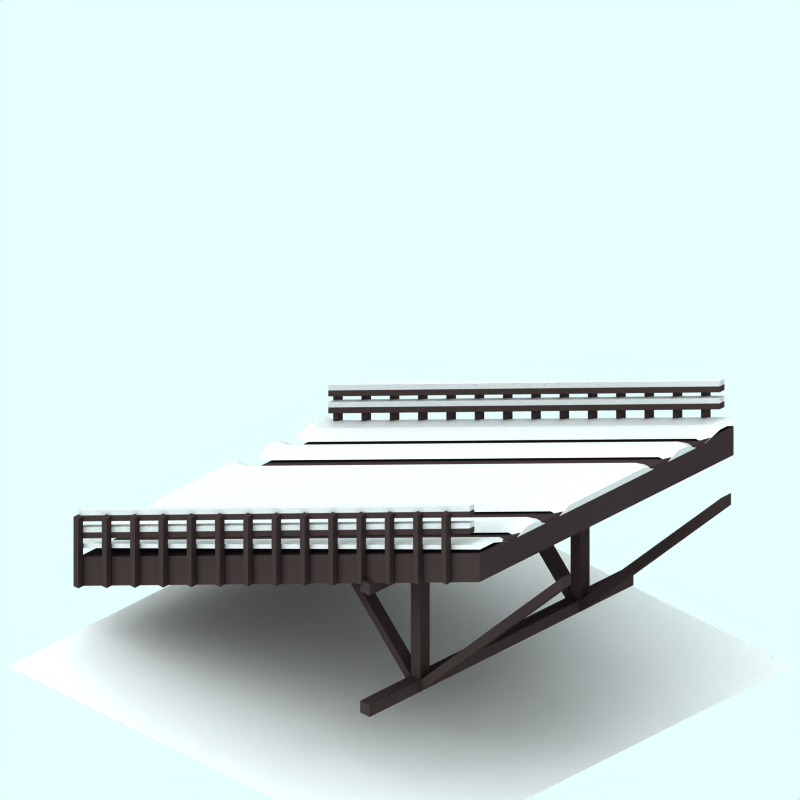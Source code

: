 # Source: slope-end-snow.blend  (saved by Blender 2.48.1; exported with 4.5.12 LTS)
import bpy
from mathutils import Matrix  # noqa: F401  (used for matrix-valued properties, if any)

bpy.ops.wm.read_factory_settings(use_empty=True)
scene = bpy.context.scene
scene.name = 'Scene'

# ---- collections
col_collection_1 = bpy.data.collections.new('Collection 1'); scene.collection.children.link(col_collection_1)
col_collection_2 = bpy.data.collections.new('Collection 2'); scene.collection.children.link(col_collection_2)
col_collection_2.hide_render = True
col_collection_2.hide_viewport = True
col_collection_3 = bpy.data.collections.new('Collection 3'); scene.collection.children.link(col_collection_3)
col_collection_4 = bpy.data.collections.new('Collection 4'); scene.collection.children.link(col_collection_4)
col_collection_4.hide_render = True
col_collection_4.hide_viewport = True

# ---- materials (node trees are filled in below, after node groups)
mat_wood = bpy.data.materials.new('Wood')
mat_wood.alpha_threshold = 0.0
mat_wood.preview_render_type = 'FLAT'
mat_wood.diffuse_color = (0.2, 0.1627, 0.1627, 1.0)
mat_wood.roughness = 0.5
mat_wood.line_color = (0.0, 0.0, 0.0, 1.0)
mat_snow_001 = bpy.data.materials.new('Snow.001')
mat_snow_001.alpha_threshold = 0.0
mat_snow_001.preview_render_type = 'FLAT'
mat_snow_001.diffuse_color = (0.6559, 0.6559, 0.6559, 1.0)
mat_snow_001.roughness = 0.5
mat_snow_001.line_color = (0.0, 0.0, 0.0, 1.0)
mat_wood_002 = bpy.data.materials.new('Wood.002')
mat_wood_002.alpha_threshold = 0.0
mat_wood_002.preview_render_type = 'CUBE'
mat_wood_002.diffuse_color = (0.2, 0.1627, 0.1627, 1.0)
mat_wood_002.roughness = 0.5
mat_wood_002.line_color = (0.0, 0.0, 0.0, 1.0)
mat_transparent = bpy.data.materials.new('Transparent')
mat_transparent.alpha_threshold = 0.0
mat_transparent.preview_render_type = 'FLAT'
mat_transparent.roughness = 0.5
mat_snow = bpy.data.materials.new('Snow')
mat_snow.alpha_threshold = 0.0
mat_snow.preview_render_type = 'FLAT'
mat_snow.diffuse_color = (0.6975, 0.6975, 0.6975, 1.0)
mat_snow.roughness = 0.5
mat_snow.line_color = (0.0, 0.0, 0.0, 1.0)
mat_tarmac_001 = bpy.data.materials.new('Tarmac.001')
mat_tarmac_001.alpha_threshold = 0.0
mat_tarmac_001.preview_render_type = 'CUBE'
mat_tarmac_001.diffuse_color = (0.1, 0.09999, 0.09999, 1.0)
mat_tarmac_001.specular_color = (1.0, 0.9999, 0.9999)
mat_tarmac_001.roughness = 0.5
mat_tarmac_001.line_color = (0.0, 0.0, 0.0, 1.0)

# ---- material node trees

# ---- world
world_world = bpy.data.worlds.new('World'); scene.world = world_world
world_world.color = (0.9059, 1.0, 1.0)
world_world.use_sun_shadow = False
world_world.sun_shadow_jitter_overblur = 0.0
world_world.cycles.sampling_method = 'MANUAL'
world_world.cycles.sample_map_resolution = 256

# ---- cameras
cam_camera_001 = bpy.data.cameras.new('Camera.001')
cam_camera_001.type = 'ORTHO'
cam_camera_001.passepartout_alpha = 0.2
cam_camera_001.clip_end = 100.0
cam_camera_001.lens = 35.0
cam_camera_001.ortho_scale = 12.0
cam_camera_001.display_size = 5.91
cam_camera_001.show_passepartout = False
cam_camera_001.show_safe_areas = True
cam_camera_001.dof.focus_distance = 0.0
cam_camera_001.dof.aperture_fstop = 128.0

# ---- lights
light_lamp = bpy.data.lights.new('Lamp', 'SUN')
light_lamp.transmission_factor = 0.0
light_lamp.angle = 1.571
light_lamp.energy = 0.028
light_lamp.shadow_buffer_clip_start = 0.5
light_lamp.shadow_soft_size = 1.0
light_lamp.shadow_cascade_max_distance = 1000.0
light_lamp.cycles.use_multiple_importance_sampling = False

# ---- meshes
me_cube_005 = bpy.data.meshes.new('Cube.005')
me_cube_005.from_pydata([(4.24, 4.36, 1.2), (4.24, 4.26, 1.2), (-4.06, 0.8, 1.2), (-4.06, 0.9, 1.2), (4.24, 4.36, 1.3), (4.24, 4.26, 1.3), (-4.06, 0.8, 1.3), (-4.06, 0.9, 1.3), (-4.06, 0.9943, 1.3), (4.24, 4.454, 1.3), (-4.06, 0.9943, 1.2), (4.24, 4.454, 1.2)], [], [(0, 1, 2, 3), (4, 7, 6, 5), (0, 4, 5, 1), (1, 5, 6, 2), (2, 6, 7, 3), (3, 7, 8, 10), (4, 0, 11, 9), (7, 4, 9, 8), (0, 3, 10, 11), (9, 11, 10, 8)])
me_cube_005.polygons.foreach_set('material_index', [0, 0, 0, 0, 0, 1, 1, 1, 1, 1])
me_cube_005.materials.append(mat_wood)
me_cube_005.materials.append(mat_snow_001)
me_cube_005.use_remesh_preserve_volume = False
me_cube_005.use_remesh_preserve_attributes = False
me_cube_005.use_mirror_vertex_groups = False
me_cube_005.update()
me_cube_003 = bpy.data.meshes.new('Cube.003')
me_cube_003.from_pydata([(4.24, 4.36, 1.2), (4.24, 4.26, 1.2), (-4.06, 0.8, 1.2), (-4.06, 0.9, 1.2), (4.24, 4.36, 1.3), (4.24, 4.26, 1.3), (-4.06, 0.8, 1.3), (-4.06, 0.9, 1.3), (-4.06, 0.9943, 1.3), (4.24, 4.454, 1.3), (-4.06, 0.9943, 1.2), (4.24, 4.454, 1.2)], [], [(0, 1, 2, 3), (4, 7, 6, 5), (0, 4, 5, 1), (1, 5, 6, 2), (2, 6, 7, 3), (3, 7, 8, 10), (4, 0, 11, 9), (7, 4, 9, 8), (0, 3, 10, 11), (9, 11, 10, 8)])
me_cube_003.polygons.foreach_set('material_index', [0, 0, 0, 0, 0, 1, 1, 1, 1, 1])
me_cube_003.materials.append(mat_wood)
me_cube_003.materials.append(mat_snow_001)
me_cube_003.use_remesh_preserve_volume = False
me_cube_003.use_remesh_preserve_attributes = False
me_cube_003.use_mirror_vertex_groups = False
me_cube_003.update()
me_cube_001 = bpy.data.meshes.new('Cube.001')
me_cube_001.from_pydata([(4.24, 4.36, 1.2), (4.24, 4.26, 1.2), (-4.06, 0.8, 1.2), (-4.06, 0.9, 1.2), (4.24, 4.36, 1.3), (4.24, 4.26, 1.3), (-4.06, 0.8, 1.3), (-4.06, 0.9, 1.3), (-4.06, 0.9943, 1.3), (4.24, 4.454, 1.3), (-4.06, 0.9943, 1.2), (4.24, 4.454, 1.2)], [], [(0, 1, 2, 3), (4, 7, 6, 5), (0, 4, 5, 1), (1, 5, 6, 2), (2, 6, 7, 3), (3, 7, 8, 10), (4, 0, 11, 9), (7, 4, 9, 8), (0, 3, 10, 11), (9, 11, 10, 8)])
me_cube_001.polygons.foreach_set('material_index', [0, 0, 0, 0, 0, 1, 1, 1, 1, 1])
me_cube_001.materials.append(mat_wood)
me_cube_001.materials.append(mat_snow_001)
me_cube_001.use_remesh_preserve_volume = False
me_cube_001.use_remesh_preserve_attributes = False
me_cube_001.use_mirror_vertex_groups = False
me_cube_001.update()
me_cube_035 = bpy.data.meshes.new('Cube.035')
me_cube_035.from_pydata([(-2.0, -0.5, 0.0), (-2.0, -0.7, 0.0), (-2.2, -0.7, 0.0), (-2.2, -0.5, 0.0), (-0.4, -0.5, 1.6), (-0.4, -0.7, 1.6), (-0.4, -0.7, 1.8), (-0.4, -0.5, 1.8)], [], [(0, 1, 2, 3), (4, 7, 6, 5), (0, 4, 5, 1), (1, 5, 6, 2), (2, 6, 7, 3), (4, 0, 3, 7)])
me_cube_035.materials.append(mat_wood)
me_cube_035.use_remesh_preserve_volume = False
me_cube_035.use_remesh_preserve_attributes = False
me_cube_035.use_mirror_vertex_groups = False
me_cube_035.update()
me_cube_034 = bpy.data.meshes.new('Cube.034')
me_cube_034.from_pydata([(-2.0, 0.5, 0.0), (-2.0, 0.3, 0.0), (-2.2, 0.3, 0.0), (-2.2, 0.5, 0.0), (-0.4, 0.5, 1.6), (-0.4, 0.3, 1.6), (-0.4, 0.3, 1.8), (-0.4, 0.5, 1.8)], [], [(0, 1, 2, 3), (4, 7, 6, 5), (0, 4, 5, 1), (1, 5, 6, 2), (2, 6, 7, 3), (4, 0, 3, 7)])
me_cube_034.materials.append(mat_wood)
me_cube_034.use_remesh_preserve_volume = False
me_cube_034.use_remesh_preserve_attributes = False
me_cube_034.use_mirror_vertex_groups = False
me_cube_034.update()
me_cube_033 = bpy.data.meshes.new('Cube.033')
me_cube_033.from_pydata([(2.2, 0.5, 0.0), (2.2, 0.3, 0.0), (2.0, 0.3, 0.0), (2.0, 0.5, 0.0), (5.2, 0.5, 3.0), (5.2, 0.3, 3.0), (5.2, 0.3, 3.2), (5.2, 0.5, 3.2)], [], [(0, 1, 2, 3), (4, 7, 6, 5), (0, 4, 5, 1), (1, 5, 6, 2), (2, 6, 7, 3), (4, 0, 3, 7)])
me_cube_033.materials.append(mat_wood)
me_cube_033.use_remesh_preserve_volume = False
me_cube_033.use_remesh_preserve_attributes = False
me_cube_033.use_mirror_vertex_groups = False
me_cube_033.update()
me_cube_032 = bpy.data.meshes.new('Cube.032')
me_cube_032.from_pydata([(2.2, -0.5, 0.0), (2.2, -0.7, 0.0), (2.0, -0.7, 0.0), (2.0, -0.5, 0.0), (5.2, -0.5, 3.0), (5.2, -0.7, 3.0), (5.2, -0.7, 3.2), (5.2, -0.5, 3.2)], [], [(0, 1, 2, 3), (4, 7, 6, 5), (0, 4, 5, 1), (1, 5, 6, 2), (2, 6, 7, 3), (4, 0, 3, 7)])
me_cube_032.materials.append(mat_wood)
me_cube_032.use_remesh_preserve_volume = False
me_cube_032.use_remesh_preserve_attributes = False
me_cube_032.use_mirror_vertex_groups = False
me_cube_032.update()
me_cube_031 = bpy.data.meshes.new('Cube.031')
me_cube_031.from_pydata([(2.2, 1.1, 0.2), (2.2, -1.3, 0.2), (2.0, -1.3, 0.2), (2.0, 1.1, 0.2), (2.2, 1.1, -2.384e-07), (2.2, -1.3, -2.384e-07), (2.0, -1.3, -2.384e-07), (2.0, 1.1, -2.384e-07)], [], [(0, 1, 2, 3), (4, 7, 6, 5), (0, 4, 5, 1), (1, 5, 6, 2), (2, 6, 7, 3), (4, 0, 3, 7)])
me_cube_031.materials.append(mat_wood)
me_cube_031.use_remesh_preserve_volume = False
me_cube_031.use_remesh_preserve_attributes = False
me_cube_031.use_mirror_vertex_groups = False
me_cube_031.update()
me_cube_030 = bpy.data.meshes.new('Cube.030')
me_cube_030.from_pydata([(2.2, 1.1, 2.3), (2.2, -1.3, 2.3), (2.0, -1.3, 2.3), (2.0, 1.1, 2.3), (2.2, 1.1, 2.1), (2.2, -1.3, 2.1), (2.0, -1.3, 2.1), (2.0, 1.1, 2.1)], [], [(0, 1, 2, 3), (4, 7, 6, 5), (0, 4, 5, 1), (1, 5, 6, 2), (2, 6, 7, 3), (4, 0, 3, 7)])
me_cube_030.materials.append(mat_wood)
me_cube_030.use_remesh_preserve_volume = False
me_cube_030.use_remesh_preserve_attributes = False
me_cube_030.use_mirror_vertex_groups = False
me_cube_030.update()
me_cube_029 = bpy.data.meshes.new('Cube.029')
me_cube_029.from_pydata([(2.2, 0.5, 0.0), (2.2, 0.3, 0.0), (2.0, 0.3, 0.0), (2.0, 0.5, 0.0), (2.2, 0.5, 2.5), (2.2, 0.3, 2.5), (2.0, 0.3, 2.5), (2.0, 0.5, 2.5)], [], [(0, 1, 2, 3), (4, 7, 6, 5), (0, 4, 5, 1), (1, 5, 6, 2), (2, 6, 7, 3), (4, 0, 3, 7)])
me_cube_029.materials.append(mat_wood)
me_cube_029.use_remesh_preserve_volume = False
me_cube_029.use_remesh_preserve_attributes = False
me_cube_029.use_mirror_vertex_groups = False
me_cube_029.update()
me_cube_028 = bpy.data.meshes.new('Cube.028')
me_cube_028.from_pydata([(2.2, -0.5, 0.0), (2.2, -0.7, 0.0), (2.0, -0.7, 0.0), (2.0, -0.5, 0.0), (2.2, -0.5, 2.5), (2.2, -0.7, 2.5), (2.0, -0.7, 2.5), (2.0, -0.5, 2.5)], [], [(0, 1, 2, 3), (4, 7, 6, 5), (0, 4, 5, 1), (1, 5, 6, 2), (2, 6, 7, 3), (4, 0, 3, 7)])
me_cube_028.materials.append(mat_wood)
me_cube_028.use_remesh_preserve_volume = False
me_cube_028.use_remesh_preserve_attributes = False
me_cube_028.use_mirror_vertex_groups = False
me_cube_028.update()
me_cube_027 = bpy.data.meshes.new('Cube.027')
me_cube_027.from_pydata([(4.44, 3.716, -1.0), (4.44, 3.216, -1.0), (-4.06, -0.32, -1.0), (-4.06, 0.18, -1.0), (4.44, 3.716, 1.2), (4.44, 3.216, 1.2), (-4.06, -0.32, 1.2), (-4.06, 0.18, 1.2)], [], [(0, 1, 2, 3), (4, 7, 6, 5), (0, 4, 5, 1), (1, 5, 6, 2), (2, 6, 7, 3), (4, 0, 3, 7)])
me_cube_027.polygons.foreach_set('material_index', [0, 0, 0, 0, 0, 1])
me_cube_027.materials.append(mat_wood)
me_cube_027.materials.append(mat_wood_002)
me_cube_027.use_remesh_preserve_volume = False
me_cube_027.use_remesh_preserve_attributes = False
me_cube_027.use_mirror_vertex_groups = False
me_cube_027.update()
me_cube_026 = bpy.data.meshes.new('Cube.026')
me_cube_026.from_pydata([(-1.3, 2.92, 0.74), (-1.3, 1.72, 0.74), (-1.4, 1.72, 0.74), (-1.4, 2.92, 0.74), (-1.3, 2.92, 0.84), (-1.3, 1.72, 0.84), (-1.4, 1.72, 0.84), (-1.4, 2.92, 0.84), (-1.3, 3.17, 1.34), (-1.3, 1.97, 1.34), (-1.4, 1.97, 1.34), (-1.4, 3.17, 1.34), (-1.3, 3.17, 1.44), (-1.3, 1.97, 1.44), (-1.4, 1.97, 1.44), (-1.4, 3.17, 1.44), (-1.3, 3.67, 2.54), (-1.3, 2.47, 2.54), (-1.4, 2.47, 2.54), (-1.4, 3.67, 2.54), (-1.3, 3.67, 2.64), (-1.3, 2.47, 2.64), (-1.4, 2.47, 2.64), (-1.4, 3.67, 2.64), (-1.3, 3.42, 1.94), (-1.3, 2.22, 1.94), (-1.4, 2.22, 1.94), (-1.4, 3.42, 1.94), (-1.3, 3.42, 2.04), (-1.3, 2.22, 2.04), (-1.4, 2.22, 2.04), (-1.4, 3.42, 2.04), (-1.3, 4.17, 3.74), (-1.3, 2.97, 3.74), (-1.4, 2.97, 3.74), (-1.4, 4.17, 3.74), (-1.3, 4.17, 3.84), (-1.3, 2.97, 3.84), (-1.4, 2.97, 3.84), (-1.4, 4.17, 3.84), (-1.3, 3.92, 3.14), (-1.3, 2.72, 3.14), (-1.4, 2.72, 3.14), (-1.4, 3.92, 3.14), (-1.3, 3.92, 3.24), (-1.3, 2.72, 3.24), (-1.4, 2.72, 3.24), (-1.4, 3.92, 3.24), (-1.3, 1.92, -1.66), (-1.3, 0.72, -1.66), (-1.4, 0.72, -1.66), (-1.4, 1.92, -1.66), (-1.3, 1.92, -1.56), (-1.3, 0.72, -1.56), (-1.4, 0.72, -1.56), (-1.4, 1.92, -1.56), (-1.3, 2.17, -1.06), (-1.3, 0.97, -1.06), (-1.4, 0.97, -1.06), (-1.4, 2.17, -1.06), (-1.3, 2.17, -0.96), (-1.3, 0.97, -0.96), (-1.4, 0.97, -0.96), (-1.4, 2.17, -0.96), (-1.3, 2.67, 0.14), (-1.3, 1.47, 0.14), (-1.4, 1.47, 0.14), (-1.4, 2.67, 0.14), (-1.3, 2.67, 0.24), (-1.3, 1.47, 0.24), (-1.4, 1.47, 0.24), (-1.4, 2.67, 0.24), (-1.3, 2.42, -0.46), (-1.3, 1.22, -0.46), (-1.4, 1.22, -0.46), (-1.4, 2.42, -0.46), (-1.3, 2.42, -0.36), (-1.3, 1.22, -0.36), (-1.4, 1.22, -0.36), (-1.4, 2.42, -0.36), (-1.3, 1.42, -2.86), (-1.3, 0.22, -2.86), (-1.4, 0.22, -2.86), (-1.4, 1.42, -2.86), (-1.3, 1.42, -2.76), (-1.3, 0.22, -2.76), (-1.4, 0.22, -2.76), (-1.4, 1.42, -2.76), (-1.3, 1.67, -2.26), (-1.3, 0.47, -2.26), (-1.4, 0.47, -2.26), (-1.4, 1.67, -2.26), (-1.3, 1.67, -2.16), (-1.3, 0.47, -2.16), (-1.4, 0.47, -2.16), (-1.4, 1.67, -2.16), (-1.3, 1.17, -3.46), (-1.3, -0.03, -3.46), (-1.4, -0.03, -3.46), (-1.4, 1.17, -3.46), (-1.3, 1.17, -3.36), (-1.3, -0.03, -3.36), (-1.4, -0.03, -3.36), (-1.4, 1.17, -3.36), (-1.3, 0.92, -4.06), (-1.3, -0.28, -4.06), (-1.4, -0.28, -4.06), (-1.4, 0.92, -4.06), (-1.3, 0.92, -3.96), (-1.3, -0.28, -3.96), (-1.4, -0.28, -3.96), (-1.4, 0.92, -3.96)], [], [(0, 1, 2, 3), (4, 7, 6, 5), (0, 4, 5, 1), (1, 5, 6, 2), (2, 6, 7, 3), (4, 0, 3, 7), (8, 9, 10, 11), (12, 15, 14, 13), (8, 12, 13, 9), (9, 13, 14, 10), (10, 14, 15, 11), (12, 8, 11, 15), (16, 17, 18, 19), (20, 23, 22, 21), (16, 20, 21, 17), (17, 21, 22, 18), (18, 22, 23, 19), (20, 16, 19, 23), (24, 25, 26, 27), (28, 31, 30, 29), (24, 28, 29, 25), (25, 29, 30, 26), (26, 30, 31, 27), (28, 24, 27, 31), (32, 33, 34, 35), (36, 39, 38, 37), (32, 36, 37, 33), (33, 37, 38, 34), (34, 38, 39, 35), (36, 32, 35, 39), (40, 41, 42, 43), (44, 47, 46, 45), (40, 44, 45, 41), (41, 45, 46, 42), (42, 46, 47, 43), (44, 40, 43, 47), (48, 49, 50, 51), (52, 55, 54, 53), (48, 52, 53, 49), (49, 53, 54, 50), (50, 54, 55, 51), (52, 48, 51, 55), (56, 57, 58, 59), (60, 63, 62, 61), (56, 60, 61, 57), (57, 61, 62, 58), (58, 62, 63, 59), (60, 56, 59, 63), (64, 65, 66, 67), (68, 71, 70, 69), (64, 68, 69, 65), (65, 69, 70, 66), (66, 70, 71, 67), (68, 64, 67, 71), (72, 73, 74, 75), (76, 79, 78, 77), (72, 76, 77, 73), (73, 77, 78, 74), (74, 78, 79, 75), (76, 72, 75, 79), (80, 81, 82, 83), (84, 87, 86, 85), (80, 84, 85, 81), (81, 85, 86, 82), (82, 86, 87, 83), (84, 80, 83, 87), (88, 89, 90, 91), (92, 95, 94, 93), (88, 92, 93, 89), (89, 93, 94, 90), (90, 94, 95, 91), (92, 88, 91, 95), (96, 97, 98, 99), (100, 103, 102, 101), (96, 100, 101, 97), (97, 101, 102, 98), (98, 102, 103, 99), (100, 96, 99, 103), (104, 105, 106, 107), (108, 111, 110, 109), (104, 108, 109, 105), (105, 109, 110, 106), (106, 110, 111, 107), (108, 104, 107, 111)])
me_cube_026.materials.append(mat_wood)
me_cube_026.use_remesh_preserve_volume = False
me_cube_026.use_remesh_preserve_attributes = False
me_cube_026.use_mirror_vertex_groups = False
me_cube_026.update()
me_cube_019 = bpy.data.meshes.new('Cube.019')
me_cube_019.from_pydata([(1.2, 2.92, 0.74), (1.2, 1.72, 0.74), (1.1, 1.72, 0.74), (1.1, 2.92, 0.74), (1.2, 2.92, 0.84), (1.2, 1.72, 0.84), (1.1, 1.72, 0.84), (1.1, 2.92, 0.84), (1.2, 3.17, 1.34), (1.2, 1.97, 1.34), (1.1, 1.97, 1.34), (1.1, 3.17, 1.34), (1.2, 3.17, 1.44), (1.2, 1.97, 1.44), (1.1, 1.97, 1.44), (1.1, 3.17, 1.44), (1.2, 3.67, 2.54), (1.2, 2.47, 2.54), (1.1, 2.47, 2.54), (1.1, 3.67, 2.54), (1.2, 3.67, 2.64), (1.2, 2.47, 2.64), (1.1, 2.47, 2.64), (1.1, 3.67, 2.64), (1.2, 3.42, 1.94), (1.2, 2.22, 1.94), (1.1, 2.22, 1.94), (1.1, 3.42, 1.94), (1.2, 3.42, 2.04), (1.2, 2.22, 2.04), (1.1, 2.22, 2.04), (1.1, 3.42, 2.04), (1.2, 4.17, 3.74), (1.2, 2.97, 3.74), (1.1, 2.97, 3.74), (1.1, 4.17, 3.74), (1.2, 4.17, 3.84), (1.2, 2.97, 3.84), (1.1, 2.97, 3.84), (1.1, 4.17, 3.84), (1.2, 3.92, 3.14), (1.2, 2.72, 3.14), (1.1, 2.72, 3.14), (1.1, 3.92, 3.14), (1.2, 3.92, 3.24), (1.2, 2.72, 3.24), (1.1, 2.72, 3.24), (1.1, 3.92, 3.24), (1.2, 1.92, -1.66), (1.2, 0.72, -1.66), (1.1, 0.72, -1.66), (1.1, 1.92, -1.66), (1.2, 1.92, -1.56), (1.2, 0.72, -1.56), (1.1, 0.72, -1.56), (1.1, 1.92, -1.56), (1.2, 2.17, -1.06), (1.2, 0.97, -1.06), (1.1, 0.97, -1.06), (1.1, 2.17, -1.06), (1.2, 2.17, -0.96), (1.2, 0.97, -0.96), (1.1, 0.97, -0.96), (1.1, 2.17, -0.96), (1.2, 2.67, 0.14), (1.2, 1.47, 0.14), (1.1, 1.47, 0.14), (1.1, 2.67, 0.14), (1.2, 2.67, 0.24), (1.2, 1.47, 0.24), (1.1, 1.47, 0.24), (1.1, 2.67, 0.24), (1.2, 2.42, -0.46), (1.2, 1.22, -0.46), (1.1, 1.22, -0.46), (1.1, 2.42, -0.46), (1.2, 2.42, -0.36), (1.2, 1.22, -0.36), (1.1, 1.22, -0.36), (1.1, 2.42, -0.36), (1.2, 1.42, -2.86), (1.2, 0.22, -2.86), (1.1, 0.22, -2.86), (1.1, 1.42, -2.86), (1.2, 1.42, -2.76), (1.2, 0.22, -2.76), (1.1, 0.22, -2.76), (1.1, 1.42, -2.76), (1.2, 1.67, -2.26), (1.2, 0.47, -2.26), (1.1, 0.47, -2.26), (1.1, 1.67, -2.26), (1.2, 1.67, -2.16), (1.2, 0.47, -2.16), (1.1, 0.47, -2.16), (1.1, 1.67, -2.16), (1.2, 1.17, -3.46), (1.2, -0.03, -3.46), (1.1, -0.03, -3.46), (1.1, 1.17, -3.46), (1.2, 1.17, -3.36), (1.2, -0.03, -3.36), (1.1, -0.03, -3.36), (1.1, 1.17, -3.36), (1.2, 0.92, -4.06), (1.2, -0.28, -4.06), (1.1, -0.28, -4.06), (1.1, 0.92, -4.06), (1.2, 0.92, -3.96), (1.2, -0.28, -3.96), (1.1, -0.28, -3.96), (1.1, 0.92, -3.96)], [], [(0, 1, 2, 3), (4, 7, 6, 5), (0, 4, 5, 1), (1, 5, 6, 2), (2, 6, 7, 3), (4, 0, 3, 7), (8, 9, 10, 11), (12, 15, 14, 13), (8, 12, 13, 9), (9, 13, 14, 10), (10, 14, 15, 11), (12, 8, 11, 15), (16, 17, 18, 19), (20, 23, 22, 21), (16, 20, 21, 17), (17, 21, 22, 18), (18, 22, 23, 19), (20, 16, 19, 23), (24, 25, 26, 27), (28, 31, 30, 29), (24, 28, 29, 25), (25, 29, 30, 26), (26, 30, 31, 27), (28, 24, 27, 31), (32, 33, 34, 35), (36, 39, 38, 37), (32, 36, 37, 33), (33, 37, 38, 34), (34, 38, 39, 35), (36, 32, 35, 39), (40, 41, 42, 43), (44, 47, 46, 45), (40, 44, 45, 41), (41, 45, 46, 42), (42, 46, 47, 43), (44, 40, 43, 47), (48, 49, 50, 51), (52, 55, 54, 53), (48, 52, 53, 49), (49, 53, 54, 50), (50, 54, 55, 51), (52, 48, 51, 55), (56, 57, 58, 59), (60, 63, 62, 61), (56, 60, 61, 57), (57, 61, 62, 58), (58, 62, 63, 59), (60, 56, 59, 63), (64, 65, 66, 67), (68, 71, 70, 69), (64, 68, 69, 65), (65, 69, 70, 66), (66, 70, 71, 67), (68, 64, 67, 71), (72, 73, 74, 75), (76, 79, 78, 77), (72, 76, 77, 73), (73, 77, 78, 74), (74, 78, 79, 75), (76, 72, 75, 79), (80, 81, 82, 83), (84, 87, 86, 85), (80, 84, 85, 81), (81, 85, 86, 82), (82, 86, 87, 83), (84, 80, 83, 87), (88, 89, 90, 91), (92, 95, 94, 93), (88, 92, 93, 89), (89, 93, 94, 90), (90, 94, 95, 91), (92, 88, 91, 95), (96, 97, 98, 99), (100, 103, 102, 101), (96, 100, 101, 97), (97, 101, 102, 98), (98, 102, 103, 99), (100, 96, 99, 103), (104, 105, 106, 107), (108, 111, 110, 109), (104, 108, 109, 105), (105, 109, 110, 106), (106, 110, 111, 107), (108, 104, 107, 111)])
me_cube_019.materials.append(mat_wood)
me_cube_019.use_remesh_preserve_volume = False
me_cube_019.use_remesh_preserve_attributes = False
me_cube_019.use_mirror_vertex_groups = False
me_cube_019.update()
me_cube_008 = bpy.data.meshes.new('Cube.008')
me_cube_008.from_pydata([(4.24, 4.36, 1.2), (4.24, 4.26, 1.2), (-4.06, 0.8, 1.2), (-4.06, 0.9, 1.2), (4.24, 4.36, 1.3), (4.24, 4.26, 1.3), (-4.06, 0.8, 1.3), (-4.06, 0.9, 1.3), (-4.06, 0.9943, 1.3), (4.24, 4.454, 1.3), (-4.06, 0.9943, 1.2), (4.24, 4.454, 1.2)], [], [(0, 1, 2, 3), (4, 7, 6, 5), (0, 4, 5, 1), (1, 5, 6, 2), (2, 6, 7, 3), (3, 7, 8, 10), (4, 0, 11, 9), (7, 4, 9, 8), (0, 3, 10, 11), (9, 11, 10, 8)])
me_cube_008.polygons.foreach_set('material_index', [0, 0, 0, 0, 0, 1, 1, 1, 1, 1])
me_cube_008.materials.append(mat_wood)
me_cube_008.materials.append(mat_snow_001)
me_cube_008.use_remesh_preserve_volume = False
me_cube_008.use_remesh_preserve_attributes = False
me_cube_008.use_mirror_vertex_groups = False
me_cube_008.update()
me_plane_005 = bpy.data.meshes.new('Plane.005')
me_plane_005.from_pydata([(4.25, 4.06, -1.1), (4.25, -4.25, -1.1), (-4.06, -4.25, -1.1), (-4.06, 4.06, -1.1)], [], [(0, 3, 2, 1)])
me_plane_005.materials.append(mat_transparent)
me_plane_005.use_remesh_preserve_volume = False
me_plane_005.use_remesh_preserve_attributes = False
me_plane_005.use_mirror_vertex_groups = False
me_plane_005.update()
me_cube_002 = bpy.data.meshes.new('Cube.002')
me_cube_002.from_pydata([(-4.55, 3.56, 0.81), (-4.55, 3.45, 1.01), (-4.55, 3.45, -0.99), (-4.55, 3.56, -0.79), (-4.55, 3.56, 1.71), (-4.55, 3.45, 1.91), (-4.55, 3.45, 1.31), (-4.55, 3.56, 1.51), (-4.55, 3.56, -1.49), (-4.55, 3.45, -1.29), (-4.55, 3.45, -1.89), (-4.55, 3.56, -1.69), (-4.55, 3.56, 2.743), (-4.55, 3.45, 2.09), (-4.55, 3.56, 2.41), (-4.55, 3.56, -2.39), (-4.55, 3.45, -2.07), (-4.55, 3.56, -2.682), (3.76, 0.11, -0.79), (3.76, -4.458e-07, -0.99), (3.76, 2.973e-07, 1.01), (3.76, 0.11, 0.81), (3.76, 0.11, -1.69), (3.76, -3.779e-07, -1.89), (3.76, 4.709e-07, -1.29), (3.76, 0.11, -1.49), (3.76, 0.11, 1.51), (3.76, -6.195e-07, 1.31), (3.76, 2.293e-07, 1.91), (3.76, 0.11, 1.71), (3.76, 0.1103, -2.682), (3.76, 7.602e-07, -2.07), (3.76, 0.1103, -2.39), (3.76, 0.1103, 2.41), (3.76, -9.843e-07, 2.09), (3.76, 0.1103, 2.743), (-4.75, 3.56, -2.682), (-4.75, 3.45, -2.07), (-4.75, 3.56, -2.39), (-4.75, 3.56, 2.41), (-4.75, 3.45, 2.09), (-4.75, 3.56, 2.743), (-4.75, 3.56, -1.69), (-4.75, 3.45, -1.89), (-4.75, 3.45, -1.29), (-4.75, 3.56, -1.49), (-4.75, 3.56, 1.51), (-4.75, 3.45, 1.31), (-4.75, 3.45, 1.91), (-4.75, 3.56, 1.71), (-4.75, 3.56, -0.79), (-4.75, 3.45, -0.99), (-4.75, 3.45, 1.01), (-4.75, 3.56, 0.81), (3.96, 0.1103, 2.743), (3.96, -9.843e-07, 2.09), (3.96, 0.1103, 2.41), (3.96, 0.1103, -2.39), (3.96, 7.602e-07, -2.07), (3.96, 0.1103, -2.682), (3.96, 0.11, 1.71), (3.96, 2.293e-07, 1.91), (3.96, -6.195e-07, 1.31), (3.96, 0.11, 1.51), (3.96, 0.11, -1.49), (3.96, 4.709e-07, -1.29), (3.96, -3.779e-07, -1.89), (3.96, 0.11, -1.69), (3.96, 0.11, 0.81), (3.96, 2.973e-07, 1.01), (3.96, -4.458e-07, -0.99), (3.96, 0.11, -0.79)], [], [(0, 3, 2, 1), (4, 7, 6, 5), (8, 11, 10, 9), (18, 21, 20, 19), (22, 25, 24, 23), (26, 29, 28, 27), (17, 15, 38, 36), (16, 15, 38, 37), (14, 12, 41, 39), (14, 13, 40, 39), (11, 8, 45, 42), (10, 11, 42, 43), (9, 10, 43, 44), (8, 9, 44, 45), (7, 4, 49, 46), (6, 7, 46, 47), (5, 6, 47, 48), (4, 5, 48, 49), (3, 0, 53, 50), (2, 3, 50, 51), (1, 2, 51, 52), (0, 1, 52, 53), (51, 50, 53, 52), (47, 46, 49, 48), (43, 42, 45, 44), (35, 33, 56, 54), (34, 33, 56, 55), (32, 30, 59, 57), (32, 31, 58, 57), (29, 26, 63, 60), (28, 29, 60, 61), (27, 28, 61, 62), (26, 27, 62, 63), (25, 22, 67, 64), (24, 25, 64, 65), (23, 24, 65, 66), (22, 23, 66, 67), (21, 18, 71, 68), (20, 21, 68, 69), (19, 20, 69, 70), (18, 19, 70, 71), (69, 68, 71, 70), (65, 64, 67, 66), (61, 60, 63, 62), (15, 17, 30, 32), (15, 16, 31, 32), (10, 11, 22, 23), (8, 9, 24, 25), (8, 25, 22, 11), (2, 3, 18, 19), (0, 21, 18, 3), (0, 1, 20, 21), (6, 7, 26, 27), (4, 29, 26, 7), (4, 5, 28, 29), (13, 14, 33, 34), (12, 14, 33, 35), (17, 59, 30, 36)])
me_cube_002.materials.append(mat_snow)
me_cube_002.use_remesh_preserve_volume = False
me_cube_002.use_remesh_preserve_attributes = False
me_cube_002.use_mirror_vertex_groups = False
me_cube_002.update()
me_sphere = bpy.data.meshes.new('Sphere')
me_sphere.from_pydata([(-1.333e-06, 1.25e-06, 31.62), (-22.88, 16.62, 14.14), (8.74, 26.9, 14.14), (28.28, 4.856e-07, 14.14), (-8.74, 26.9, -14.14), (22.88, 16.62, -14.14), (-28.28, -7.508e-07, -14.14), (1.432e-06, -1.515e-06, -31.62), (-13.45, 9.772, 26.9), (5.137, 15.81, 26.9), (-8.313, 25.58, 16.63), (-26.9, 5.941e-07, 16.63), (16.63, 1.043e-06, 26.9), (21.76, 15.81, 16.63), (-30.08, 9.772, -1.941e-06), (-18.59, 25.58, -2.13e-06), (4.973e-08, 31.62, -1.581e-06), (18.59, 25.58, -5.047e-07), (30.08, 9.772, 6.886e-07), (-21.76, 15.81, -16.63), (8.313, 25.58, -16.63), (26.9, -8.593e-07, -16.63), (-16.63, -1.308e-06, -26.9), (-5.137, 15.81, -26.9), (13.45, 9.772, -26.9), (-24.33, 17.68, -2.035e-06), (-20.73, 21.1, 7.071), (-21.46, 21.63, -2.082e-06), (-19.66, 23.34, 3.536), (-22.53, 19.39, 3.536), (-22.9, 19.65, -2.059e-06), (-20.02, 23.61, -2.106e-06), (-20.2, 22.22, 5.303), (-19.12, 24.46, 1.768), (-21.63, 20.25, 5.303), (-23.43, 18.53, 1.768), (-20.56, 22.49, 1.768), (-21.1, 21.37, 3.536), (-22.0, 20.51, 1.768), (-22.18, 20.64, -2.071e-06), (-20.74, 22.62, -2.094e-06), (-19.93, 22.78, 4.419), (-19.39, 23.9, 2.652), (-22.08, 19.82, 4.419), (-22.98, 18.96, 2.652), (-21.01, 22.06, 0.8839), (-20.11, 22.92, 2.652), (-21.82, 20.38, 3.536), (-20.38, 22.36, 3.536), (-21.73, 21.07, 0.8839), (-22.26, 19.95, 2.652), (-20.29, 23.05, 0.8839), (-19.57, 24.04, 0.8839), (-19.84, 23.48, 1.768), (-20.83, 21.93, 2.652), (-21.55, 20.94, 2.652), (-21.28, 21.5, 1.768), (-23.16, 19.09, 0.8839), (-22.45, 20.08, 0.8839), (-22.71, 19.52, 1.768), (-21.37, 20.81, 4.419), (-20.65, 21.8, 4.419), (-20.92, 21.24, 5.303), (-6.725, 4.886, 29.26), (-18.17, 13.2, 20.52), (2.569, 7.906, 29.26), (6.939, 21.36, 20.52), (0.2137, 26.24, 15.38), (-15.6, 21.1, 15.38), (-24.89, 8.312, 15.38), (-29.18, 4.886, -7.071), (-26.48, 13.2, 7.071), (-13.66, 26.24, -7.071), (4.37, 29.26, 7.071), (-4.37, 29.26, -7.071), (13.66, 26.24, 7.071), (20.73, 21.1, -7.071), (-25.02, 7.906, -15.38), (-15.25, 21.36, -15.38), (-0.2137, 26.24, -15.38), (15.6, 21.1, -15.38), (-22.45, -1.03e-06, -20.52), (-8.313, -1.412e-06, -29.26), (-6.939, 21.36, -20.52), (-2.569, 7.906, -29.26), (18.17, 13.2, -20.52), (6.725, 4.886, -29.26), (-10.88, 17.68, 21.76), (-4.156, 12.79, 26.9), (-1.588, 20.7, 21.76), (-20.17, 4.886, 21.76), (-28.49, 4.886, 8.313), (-4.156, 28.6, 8.313), (-13.45, 25.58, 8.313), (-9.294, 28.6, -1.855e-06), (-25.92, 12.79, -8.313), (-20.17, 20.7, -8.313), (4.156, 28.6, -8.313), (9.294, 28.6, -1.043e-06), (13.45, 25.58, -8.313), (-13.45, 15.81, -21.76), (-19.19, 7.906, -21.76), (-10.88, 7.906, -26.9), (10.88, 17.68, -21.76), (1.588, 20.7, -21.76), (4.156, 12.79, -26.9), (-19.08, 24.81, 0.4419)], [], [(9, 13, 12), (3, 12, 13), (18, 3, 13), (13, 17, 18), (21, 18, 5), (30, 25, 19), (26, 32, 10), (25, 35, 1), (34, 26, 1), (31, 40, 19), (40, 27, 19), (27, 39, 19), (39, 30, 19), (32, 41, 10), (41, 28, 10), (28, 42, 10), (42, 33, 10), (51, 36, 45), (45, 40, 51), (31, 51, 40), (40, 45, 27), (51, 31, 52), (52, 53, 51), (36, 51, 53), (53, 52, 33), (42, 28, 46), (46, 53, 42), (33, 42, 53), (53, 46, 36), (54, 36, 46), (46, 48, 54), (37, 54, 48), (48, 46, 28), (54, 37, 55), (55, 56, 54), (36, 54, 56), (56, 55, 38), (49, 27, 45), (45, 56, 49), (38, 49, 56), (56, 45, 36), (50, 38, 55), (55, 47, 50), (29, 50, 47), (47, 55, 37), (30, 57, 25), (57, 35, 25), (57, 30, 58), (58, 59, 57), (35, 57, 59), (59, 58, 38), (50, 29, 44), (44, 59, 50), (38, 50, 59), (59, 44, 35), (49, 38, 58), (58, 39, 49), (27, 49, 39), (39, 58, 30), (60, 34, 43), (43, 47, 60), (37, 60, 47), (47, 43, 29), (60, 37, 61), (61, 62, 60), (34, 60, 62), (62, 61, 32), (34, 62, 26), (62, 32, 26), (41, 32, 61), (61, 48, 41), (28, 41, 48), (48, 61, 37), (35, 44, 1), (44, 29, 1), (29, 43, 1), (43, 34, 1), (68, 10, 87), (87, 64, 68), (1, 68, 64), (64, 87, 8), (88, 8, 87), (87, 89, 88), (9, 88, 89), (89, 87, 10), (67, 2, 66), (66, 89, 67), (10, 67, 89), (89, 66, 9), (88, 9, 65), (65, 63, 88), (8, 88, 63), (65, 0, 63), (90, 11, 69), (69, 64, 90), (8, 90, 64), (64, 69, 1), (9, 66, 13), (66, 2, 13), (0, 65, 12), (65, 9, 12), (91, 14, 71), (71, 69, 91), (11, 91, 69), (69, 71, 1), (92, 16, 73), (73, 67, 92), (10, 92, 67), (67, 73, 2), (92, 10, 93), (93, 94, 92), (16, 92, 94), (94, 93, 15), (72, 4, 74), (74, 94, 72), (15, 72, 94), (94, 74, 16), (17, 76, 18), (76, 5, 18), (2, 75, 13), (75, 17, 13), (77, 19, 95), (95, 70, 77), (6, 77, 70), (70, 95, 14), (78, 4, 72), (72, 96, 78), (19, 78, 96), (96, 72, 15), (79, 20, 97), (97, 74, 79), (4, 79, 74), (74, 97, 16), (98, 16, 97), (97, 99, 98), (17, 98, 99), (99, 97, 20), (80, 5, 76), (76, 99, 80), (20, 80, 99), (99, 76, 17), (98, 17, 75), (75, 73, 98), (16, 98, 73), (73, 75, 2), (100, 23, 83), (83, 78, 100), (19, 100, 78), (78, 83, 4), (100, 19, 101), (101, 102, 100), (23, 100, 102), (102, 101, 22), (82, 7, 84), (84, 102, 82), (22, 82, 102), (102, 84, 23), (81, 22, 101), (101, 77, 81), (6, 81, 77), (77, 101, 19), (103, 24, 85), (85, 80, 103), (20, 103, 80), (80, 85, 5), (103, 20, 104), (104, 105, 103), (24, 103, 105), (105, 104, 23), (84, 7, 86), (86, 105, 84), (23, 84, 105), (105, 86, 24), (83, 23, 104), (104, 79, 83), (4, 83, 79), (79, 104, 20), (5, 85, 21), (85, 24, 21), (14, 95, 25), (95, 19, 25), (1, 71, 25), (71, 14, 25), (10, 68, 26), (68, 1, 26), (19, 96, 31), (96, 15, 31), (15, 93, 33), (93, 10, 33), (52, 106, 33), (106, 15, 33), (15, 106, 31), (106, 52, 31)])
me_sphere.use_remesh_preserve_volume = False
me_sphere.use_remesh_preserve_attributes = False
me_sphere.use_mirror_vertex_groups = False
me_sphere.update()
me_plane_002 = bpy.data.meshes.new('Plane.002')
me_plane_002.from_pydata([(3.035, 4.045, -2.126), (3.035, -4.265, 1.324), (-2.475, -4.265, 1.324), (-2.475, 4.045, -2.126)], [], [(0, 3, 2, 1)])
me_plane_002.materials.append(mat_tarmac_001)
me_plane_002.use_remesh_preserve_volume = False
me_plane_002.use_remesh_preserve_attributes = False
me_plane_002.use_mirror_vertex_groups = False
me_plane_002.update()

# ---- objects
ob_cube_007 = bpy.data.objects.new('Cube.007', me_cube_005)
ob_cube_002 = bpy.data.objects.new('Cube.002', me_cube_003)
ob_cube_001 = bpy.data.objects.new('Cube.001', me_cube_001)
ob_cube_017 = bpy.data.objects.new('Cube.017', me_cube_035)
ob_cube_015 = bpy.data.objects.new('Cube.015', me_cube_034)
ob_cube_014 = bpy.data.objects.new('Cube.014', me_cube_033)
ob_cube_013 = bpy.data.objects.new('Cube.013', me_cube_032)
ob_cube_012 = bpy.data.objects.new('Cube.012', me_cube_031)
ob_cube_011 = bpy.data.objects.new('Cube.011', me_cube_030)
ob_cube_010 = bpy.data.objects.new('Cube.010', me_cube_029)
ob_cube_006 = bpy.data.objects.new('Cube.006', me_cube_028)
ob_cube_005 = bpy.data.objects.new('Cube.005', me_cube_027)
ob_cube_004 = bpy.data.objects.new('Cube.004', me_cube_026)
ob_cube_016 = bpy.data.objects.new('Cube.016', me_cube_019)
ob_cube_008 = bpy.data.objects.new('Cube.008', me_cube_008)
ob_plane_005 = bpy.data.objects.new('Plane.005', me_plane_005)
ob_cube = bpy.data.objects.new('Cube', me_cube_002)
ob_camera = bpy.data.objects.new('Camera', cam_camera_001)
ob_sphere = bpy.data.objects.new('Sphere', me_sphere)
ob_lamp_001 = bpy.data.objects.new('Lamp.001', light_lamp)
ob_plane_007 = bpy.data.objects.new('Plane.007', me_plane_002)

# ---- transforms, parenting, visibility, modifiers, constraints
ob_cube_007.location = (9.537e-07, 3.841, 0.0)
ob_cube_007.rotation_euler = (1.571, -0.0, -6.283)
ob_cube_007.lock_rotations_4d = False
ob_cube_007.empty_display_type = 'ARROWS'
ob_cube_007.color = (0.0, 0.0, 0.0, 1.0)
ob_cube_007.lineart.crease_threshold = 0.0
ob_cube_002.location = (9.537e-07, 3.841, -0.2947)
ob_cube_002.rotation_euler = (1.571, -0.0, -6.283)
ob_cube_002.lock_rotations_4d = False
ob_cube_002.empty_display_type = 'ARROWS'
ob_cube_002.color = (0.0, 0.0, 0.0, 1.0)
ob_cube_002.lineart.crease_threshold = 0.0
ob_cube_001.location = (-4.768e-07, -1.464, -0.2947)
ob_cube_001.rotation_euler = (1.571, -0.0, -6.283)
ob_cube_001.lock_rotations_4d = False
ob_cube_001.empty_display_type = 'ARROWS'
ob_cube_001.color = (0.0, 0.0, 0.0, 1.0)
ob_cube_001.lineart.crease_threshold = 0.0
ob_cube_017.location = (0.0, -1.072, 0.0)
ob_cube_017.rotation_euler = (0.0, -0.0, -6.283)
ob_cube_017.scale = (-1.0, 1.0, 1.0)
ob_cube_017.lock_rotations_4d = False
ob_cube_017.empty_display_type = 'ARROWS'
ob_cube_017.color = (0.0, 0.0, 0.0, 1.0)
ob_cube_017.lineart.crease_threshold = 0.0
ob_cube_015.location = (0.0, 1.32, 0.0)
ob_cube_015.rotation_euler = (0.0, -0.0, -6.283)
ob_cube_015.scale = (-1.0, 1.0, 1.0)
ob_cube_015.lock_rotations_4d = False
ob_cube_015.empty_display_type = 'ARROWS'
ob_cube_015.color = (0.0, 0.0, 0.0, 1.0)
ob_cube_015.lineart.crease_threshold = 0.0
ob_cube_014.location = (0.0, 1.32, 0.0)
ob_cube_014.rotation_euler = (0.0, -0.0, -6.283)
ob_cube_014.lock_rotations_4d = False
ob_cube_014.empty_display_type = 'ARROWS'
ob_cube_014.color = (0.0, 0.0, 0.0, 1.0)
ob_cube_014.lineart.crease_threshold = 0.0
ob_cube_013.location = (0.0, -1.072, 0.0)
ob_cube_013.rotation_euler = (0.0, -0.0, -6.283)
ob_cube_013.lock_rotations_4d = False
ob_cube_013.empty_display_type = 'ARROWS'
ob_cube_013.color = (0.0, 0.0, 0.0, 1.0)
ob_cube_013.lineart.crease_threshold = 0.0
ob_cube_012.location = (5.96e-08, 0.1856, 0.0)
ob_cube_012.rotation_euler = (0.0, -0.0, -6.283)
ob_cube_012.scale = (1.0, 2.332, 1.0)
ob_cube_012.lock_rotations_4d = False
ob_cube_012.empty_display_type = 'ARROWS'
ob_cube_012.color = (0.0, 0.0, 0.0, 1.0)
ob_cube_012.lineart.crease_threshold = 0.0
ob_cube_011.location = (5.96e-08, 0.1856, 0.0)
ob_cube_011.rotation_euler = (0.0, -0.0, -6.283)
ob_cube_011.scale = (1.0, 2.332, 1.0)
ob_cube_011.lock_rotations_4d = False
ob_cube_011.empty_display_type = 'ARROWS'
ob_cube_011.color = (0.0, 0.0, 0.0, 1.0)
ob_cube_011.lineart.crease_threshold = 0.0
ob_cube_010.location = (0.0, 1.32, 0.0)
ob_cube_010.rotation_euler = (0.0, -0.0, -6.283)
ob_cube_010.lock_rotations_4d = False
ob_cube_010.empty_display_type = 'ARROWS'
ob_cube_010.color = (0.0, 0.0, 0.0, 1.0)
ob_cube_010.lineart.crease_threshold = 0.0
ob_cube_006.location = (0.0, -1.072, 0.0)
ob_cube_006.rotation_euler = (0.0, -0.0, -6.283)
ob_cube_006.lock_rotations_4d = False
ob_cube_006.empty_display_type = 'ARROWS'
ob_cube_006.color = (0.0, 0.0, 0.0, 1.0)
ob_cube_006.lineart.crease_threshold = 0.0
ob_cube_005.location = (5.96e-08, 0.1856, 0.0)
ob_cube_005.rotation_euler = (1.571, -0.0, -6.283)
ob_cube_005.scale = (1.0, 1.0, 2.449)
ob_cube_005.lock_rotations_4d = False
ob_cube_005.empty_display_type = 'ARROWS'
ob_cube_005.color = (0.0, 0.0, 0.0, 1.0)
ob_cube_005.lineart.crease_threshold = 0.0
ob_cube_004.location = (-4.768e-07, -1.464, 0.0)
ob_cube_004.rotation_euler = (1.571, -0.0, -4.712)
ob_cube_004.lock_rotations_4d = False
ob_cube_004.empty_display_type = 'ARROWS'
ob_cube_004.color = (0.0, 0.0, 0.0, 1.0)
ob_cube_004.lineart.crease_threshold = 0.0
ob_cube_016.location = (4.768e-07, 1.546, 0.0)
ob_cube_016.rotation_euler = (1.571, -0.0, -4.712)
ob_cube_016.lock_rotations_4d = False
ob_cube_016.empty_display_type = 'ARROWS'
ob_cube_016.color = (0.0, 0.0, 0.0, 1.0)
ob_cube_016.lineart.crease_threshold = 0.0
ob_cube_008.location = (-4.768e-07, -1.464, 0.0)
ob_cube_008.rotation_euler = (1.571, -0.0, -6.283)
ob_cube_008.lock_rotations_4d = False
ob_cube_008.empty_display_type = 'ARROWS'
ob_cube_008.color = (0.0, 0.0, 0.0, 1.0)
ob_cube_008.lineart.crease_threshold = 0.0
ob_plane_005.location = (0.0, 0.0, 0.0)
ob_plane_005.rotation_euler = (0.0, -0.0, -6.283)
ob_plane_005.lock_rotations_4d = False
ob_plane_005.empty_display_type = 'ARROWS'
ob_plane_005.color = (0.0, 0.0, 0.0, 1.0)
ob_plane_005.lineart.crease_threshold = 0.0
ob_cube.location = (-0.2973, -0.07114, 0.2211)
ob_cube.rotation_euler = (1.571, 0.0, -9.425)
ob_cube.lock_rotations_4d = False
ob_cube.empty_display_type = 'ARROWS'
ob_cube.color = (0.0, 0.0, 0.0, 1.0)
ob_cube.lineart.crease_threshold = 0.0
ob_camera.location = (10.0, -10.0, 11.6)
ob_camera.rotation_euler = (1.047, 0.0, 0.7854)
ob_camera.lock_rotations_4d = False
ob_camera.empty_display_type = 'ARROWS'
ob_camera.color = (0.0, 0.0, 0.0, 1.0)
ob_camera.lineart.crease_threshold = 0.0
ob_sphere.location = (-0.02993, 0.1261, 0.07312)
ob_sphere.rotation_euler = (1.571, -0.0, 1.571)
ob_sphere.lock_rotations_4d = False
ob_sphere.empty_display_type = 'ARROWS'
ob_sphere.color = (0.0, 0.0, 0.0, 1.0)
ob_sphere.show_instancer_for_render = False
ob_sphere.instance_type = 'VERTS'
ob_sphere.use_instance_vertices_rotation = True
ob_sphere.lineart.crease_threshold = 0.0
ob_lamp_001.parent = ob_sphere
ob_lamp_001.matrix_parent_inverse = Matrix(((-4.371e-08, 1.0, -2.118e-22, -0.1261), (4.371e-08, 1.911e-15, 1.0, -0.07312), (1.0, 4.371e-08, -4.371e-08, 0.02993), (0.0, 0.0, 0.0, 1.0)))
ob_lamp_001.location = (-0.02993, 0.1261, 0.07312)
ob_lamp_001.rotation_euler = (1.571, -0.0, 1.571)
ob_lamp_001.lock_rotations_4d = False
ob_lamp_001.empty_display_type = 'ARROWS'
ob_lamp_001.color = (0.0, 0.0, 0.0, 1.0)
ob_lamp_001.lineart.crease_threshold = 0.0
ob_plane_007.location = (-0.01449, -0.3731, 2.126)
ob_plane_007.rotation_euler = (0.0, -0.0, -11.0)
ob_plane_007.lock_rotations_4d = False
ob_plane_007.empty_display_type = 'ARROWS'
ob_plane_007.color = (0.0, 0.0, 0.0, 1.0)
ob_plane_007.lineart.crease_threshold = 0.0

# ---- collection membership
col_collection_1.objects.link(ob_cube_007)
col_collection_1.objects.link(ob_cube_002)
col_collection_1.objects.link(ob_cube_001)
col_collection_1.objects.link(ob_cube_017)
col_collection_1.objects.link(ob_cube_015)
col_collection_1.objects.link(ob_cube_014)
col_collection_1.objects.link(ob_cube_013)
col_collection_1.objects.link(ob_cube_012)
col_collection_1.objects.link(ob_cube_011)
col_collection_1.objects.link(ob_cube_010)
col_collection_1.objects.link(ob_cube_006)
col_collection_1.objects.link(ob_cube_005)
col_collection_1.objects.link(ob_cube_004)
col_collection_1.objects.link(ob_cube_016)
col_collection_1.objects.link(ob_cube_008)
col_collection_1.objects.link(ob_plane_005)
col_collection_1.objects.link(ob_cube)
col_collection_2.objects.link(ob_camera)
col_collection_3.objects.link(ob_sphere)
col_collection_3.objects.link(ob_lamp_001)
col_collection_4.objects.link(ob_plane_007)

# ---- scene / render settings (as saved in the file)
scene.camera = ob_camera
scene.frame_start = 1; scene.frame_end = 250; scene.frame_set(11)
scene.render.engine = 'BLENDER_EEVEE_NEXT'
scene.render.image_settings.color_mode = 'RGB'
scene.render.image_settings.compression = 90
scene.render.resolution_x = 128
scene.render.resolution_y = 128
scene.render.pixel_aspect_x = 100.0
scene.render.pixel_aspect_y = 100.0
scene.render.fps = 25
scene.render.dither_intensity = 0.0
scene.render.use_compositing = False
scene.render.use_sequencer = False
scene.render.bake_margin = 2
scene.render.bake_bias = 0.0
scene.render.use_stamp_time = False
scene.render.use_stamp_date = False
scene.render.use_stamp_frame = False
scene.render.use_stamp_camera = False
scene.render.use_stamp_scene = False
scene.render.use_stamp_filename = False
scene.render.use_stamp_render_time = False
scene.render.stamp_font_size = 0
scene.cycles.use_denoising = False
scene.cycles.samples = 10
scene.cycles.sampling_pattern = 'TABULATED_SOBOL'
scene.cycles.light_sampling_threshold = 0.0
scene.cycles.use_adaptive_sampling = False
scene.cycles.use_light_tree = False
scene.cycles.blur_glossy = 0.0
scene.cycles.volume_bounces = 1
scene.cycles.pixel_filter_type = 'GAUSSIAN'
scene.cycles.sample_clamp_indirect = 0.0
scene.view_settings.view_transform = 'Raw'
bpy.context.view_layer.update()

